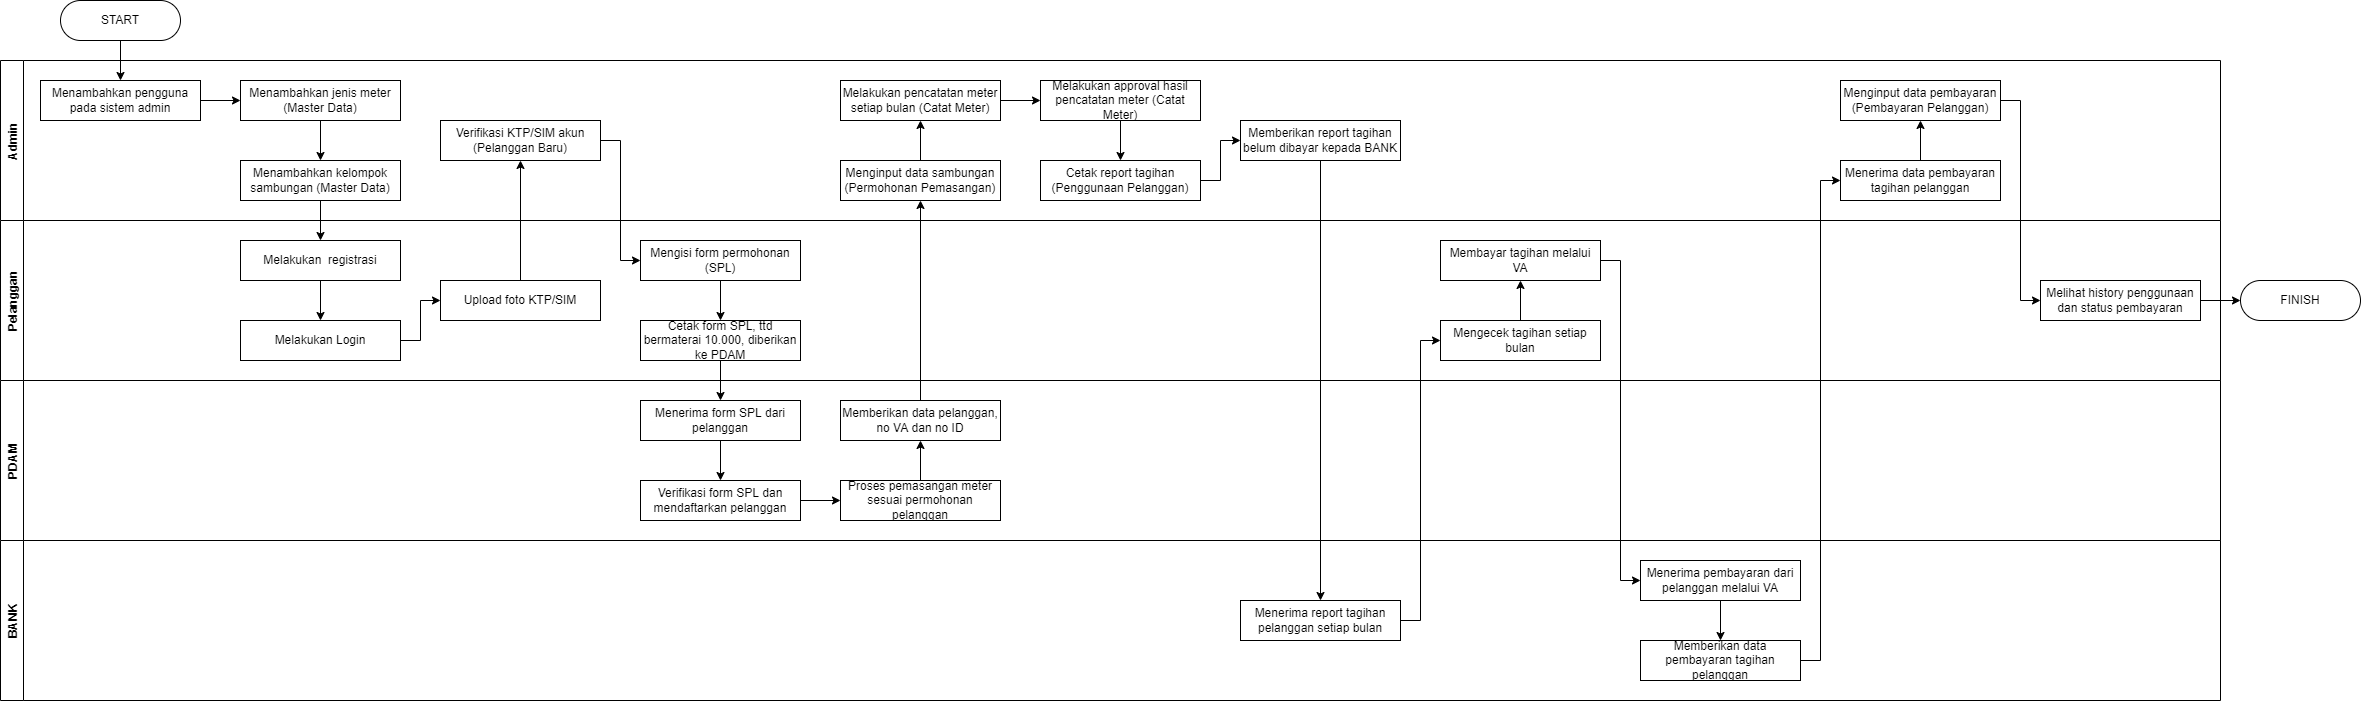

The diagram above was exported from draw.io. Its source (the exported page's mxGraphModel, read from the mxfile embedded in the PNG):
<mxGraphModel dx="1422" dy="790" grid="1" gridSize="10" guides="1" tooltips="1" connect="1" arrows="1" fold="1" page="1" pageScale="1" pageWidth="850" pageHeight="1100" math="0" shadow="0">
  <root>
    <mxCell id="0" />
    <mxCell id="1" parent="0" />
    <mxCell id="X8g9ly3LfjDYSSCcHjso-4" style="edgeStyle=orthogonalEdgeStyle;rounded=0;orthogonalLoop=1;jettySize=auto;html=1;exitX=0.5;exitY=1;exitDx=0;exitDy=0;entryX=0.5;entryY=0;entryDx=0;entryDy=0;" parent="1" source="X8g9ly3LfjDYSSCcHjso-1" target="X8g9ly3LfjDYSSCcHjso-3" edge="1">
      <mxGeometry relative="1" as="geometry" />
    </mxCell>
    <mxCell id="X8g9ly3LfjDYSSCcHjso-1" value="START" style="rounded=1;whiteSpace=wrap;html=1;arcSize=50;" parent="1" vertex="1">
      <mxGeometry x="140" y="80" width="120" height="40" as="geometry" />
    </mxCell>
    <mxCell id="X8g9ly3LfjDYSSCcHjso-2" value="Admin" style="swimlane;horizontal=0;" parent="1" vertex="1">
      <mxGeometry x="80" y="140" width="2220" height="160" as="geometry" />
    </mxCell>
    <mxCell id="X8g9ly3LfjDYSSCcHjso-9" style="edgeStyle=orthogonalEdgeStyle;rounded=0;orthogonalLoop=1;jettySize=auto;html=1;exitX=1;exitY=0.5;exitDx=0;exitDy=0;entryX=0;entryY=0.5;entryDx=0;entryDy=0;" parent="X8g9ly3LfjDYSSCcHjso-2" source="X8g9ly3LfjDYSSCcHjso-3" target="X8g9ly3LfjDYSSCcHjso-5" edge="1">
      <mxGeometry relative="1" as="geometry" />
    </mxCell>
    <mxCell id="X8g9ly3LfjDYSSCcHjso-3" value="Menambahkan pengguna pada sistem admin" style="rounded=0;whiteSpace=wrap;html=1;" parent="X8g9ly3LfjDYSSCcHjso-2" vertex="1">
      <mxGeometry x="40" y="20" width="160" height="40" as="geometry" />
    </mxCell>
    <mxCell id="X8g9ly3LfjDYSSCcHjso-8" style="edgeStyle=orthogonalEdgeStyle;rounded=0;orthogonalLoop=1;jettySize=auto;html=1;exitX=0.5;exitY=1;exitDx=0;exitDy=0;entryX=0.5;entryY=0;entryDx=0;entryDy=0;" parent="X8g9ly3LfjDYSSCcHjso-2" source="X8g9ly3LfjDYSSCcHjso-5" target="X8g9ly3LfjDYSSCcHjso-7" edge="1">
      <mxGeometry relative="1" as="geometry" />
    </mxCell>
    <mxCell id="X8g9ly3LfjDYSSCcHjso-5" value="Menambahkan jenis meter (Master Data)" style="rounded=0;whiteSpace=wrap;html=1;" parent="X8g9ly3LfjDYSSCcHjso-2" vertex="1">
      <mxGeometry x="240" y="20" width="160" height="40" as="geometry" />
    </mxCell>
    <mxCell id="X8g9ly3LfjDYSSCcHjso-7" value="Menambahkan kelompok sambungan (Master Data)" style="rounded=0;whiteSpace=wrap;html=1;" parent="X8g9ly3LfjDYSSCcHjso-2" vertex="1">
      <mxGeometry x="240" y="100" width="160" height="40" as="geometry" />
    </mxCell>
    <mxCell id="X8g9ly3LfjDYSSCcHjso-25" value="Verifikasi KTP/SIM akun&lt;br&gt;(Pelanggan Baru)" style="rounded=0;whiteSpace=wrap;html=1;" parent="X8g9ly3LfjDYSSCcHjso-2" vertex="1">
      <mxGeometry x="440" y="60" width="160" height="40" as="geometry" />
    </mxCell>
    <mxCell id="X8g9ly3LfjDYSSCcHjso-77" style="edgeStyle=orthogonalEdgeStyle;rounded=0;orthogonalLoop=1;jettySize=auto;html=1;exitX=0.5;exitY=0;exitDx=0;exitDy=0;entryX=0.5;entryY=1;entryDx=0;entryDy=0;" parent="X8g9ly3LfjDYSSCcHjso-2" source="X8g9ly3LfjDYSSCcHjso-57" target="X8g9ly3LfjDYSSCcHjso-71" edge="1">
      <mxGeometry relative="1" as="geometry" />
    </mxCell>
    <mxCell id="X8g9ly3LfjDYSSCcHjso-57" value="Menginput data sambungan&lt;br&gt;(Permohonan Pemasangan)" style="rounded=0;whiteSpace=wrap;html=1;" parent="X8g9ly3LfjDYSSCcHjso-2" vertex="1">
      <mxGeometry x="840" y="100" width="160" height="40" as="geometry" />
    </mxCell>
    <mxCell id="X8g9ly3LfjDYSSCcHjso-78" style="edgeStyle=orthogonalEdgeStyle;rounded=0;orthogonalLoop=1;jettySize=auto;html=1;exitX=1;exitY=0.5;exitDx=0;exitDy=0;entryX=0;entryY=0.5;entryDx=0;entryDy=0;" parent="X8g9ly3LfjDYSSCcHjso-2" source="X8g9ly3LfjDYSSCcHjso-71" target="X8g9ly3LfjDYSSCcHjso-73" edge="1">
      <mxGeometry relative="1" as="geometry" />
    </mxCell>
    <mxCell id="X8g9ly3LfjDYSSCcHjso-71" value="Melakukan pencatatan meter setiap bulan (Catat Meter)" style="rounded=0;whiteSpace=wrap;html=1;" parent="X8g9ly3LfjDYSSCcHjso-2" vertex="1">
      <mxGeometry x="840" y="20" width="160" height="40" as="geometry" />
    </mxCell>
    <mxCell id="X8g9ly3LfjDYSSCcHjso-80" style="edgeStyle=orthogonalEdgeStyle;rounded=0;orthogonalLoop=1;jettySize=auto;html=1;exitX=0.5;exitY=1;exitDx=0;exitDy=0;entryX=0.5;entryY=0;entryDx=0;entryDy=0;" parent="X8g9ly3LfjDYSSCcHjso-2" source="X8g9ly3LfjDYSSCcHjso-73" target="X8g9ly3LfjDYSSCcHjso-79" edge="1">
      <mxGeometry relative="1" as="geometry" />
    </mxCell>
    <mxCell id="X8g9ly3LfjDYSSCcHjso-73" value="Melakukan approval hasil pencatatan meter (Catat Meter)" style="rounded=0;whiteSpace=wrap;html=1;" parent="X8g9ly3LfjDYSSCcHjso-2" vertex="1">
      <mxGeometry x="1040" y="20" width="160" height="40" as="geometry" />
    </mxCell>
    <mxCell id="X8g9ly3LfjDYSSCcHjso-82" style="edgeStyle=orthogonalEdgeStyle;rounded=0;orthogonalLoop=1;jettySize=auto;html=1;exitX=1;exitY=0.5;exitDx=0;exitDy=0;entryX=0;entryY=0.5;entryDx=0;entryDy=0;" parent="X8g9ly3LfjDYSSCcHjso-2" source="X8g9ly3LfjDYSSCcHjso-79" target="X8g9ly3LfjDYSSCcHjso-81" edge="1">
      <mxGeometry relative="1" as="geometry" />
    </mxCell>
    <mxCell id="X8g9ly3LfjDYSSCcHjso-79" value="Cetak report tagihan (Penggunaan Pelanggan)" style="rounded=0;whiteSpace=wrap;html=1;" parent="X8g9ly3LfjDYSSCcHjso-2" vertex="1">
      <mxGeometry x="1040" y="100" width="160" height="40" as="geometry" />
    </mxCell>
    <mxCell id="X8g9ly3LfjDYSSCcHjso-81" value="Memberikan report tagihan belum dibayar kepada BANK" style="rounded=0;whiteSpace=wrap;html=1;" parent="X8g9ly3LfjDYSSCcHjso-2" vertex="1">
      <mxGeometry x="1240" y="60" width="160" height="40" as="geometry" />
    </mxCell>
    <mxCell id="X8g9ly3LfjDYSSCcHjso-10" value="Pelanggan" style="swimlane;horizontal=0;" parent="1" vertex="1">
      <mxGeometry x="80" y="300" width="2220" height="160" as="geometry" />
    </mxCell>
    <mxCell id="X8g9ly3LfjDYSSCcHjso-13" style="edgeStyle=orthogonalEdgeStyle;rounded=0;orthogonalLoop=1;jettySize=auto;html=1;exitX=0.5;exitY=1;exitDx=0;exitDy=0;entryX=0.5;entryY=0;entryDx=0;entryDy=0;" parent="X8g9ly3LfjDYSSCcHjso-10" source="X8g9ly3LfjDYSSCcHjso-14" target="X8g9ly3LfjDYSSCcHjso-15" edge="1">
      <mxGeometry relative="1" as="geometry" />
    </mxCell>
    <mxCell id="X8g9ly3LfjDYSSCcHjso-14" value="Melakukan&amp;nbsp; registrasi" style="rounded=0;whiteSpace=wrap;html=1;" parent="X8g9ly3LfjDYSSCcHjso-10" vertex="1">
      <mxGeometry x="240" y="20" width="160" height="40" as="geometry" />
    </mxCell>
    <mxCell id="X8g9ly3LfjDYSSCcHjso-24" style="edgeStyle=orthogonalEdgeStyle;rounded=0;orthogonalLoop=1;jettySize=auto;html=1;exitX=1;exitY=0.5;exitDx=0;exitDy=0;entryX=0;entryY=0.5;entryDx=0;entryDy=0;" parent="X8g9ly3LfjDYSSCcHjso-10" source="X8g9ly3LfjDYSSCcHjso-15" target="X8g9ly3LfjDYSSCcHjso-23" edge="1">
      <mxGeometry relative="1" as="geometry" />
    </mxCell>
    <mxCell id="X8g9ly3LfjDYSSCcHjso-15" value="Melakukan Login" style="rounded=0;whiteSpace=wrap;html=1;" parent="X8g9ly3LfjDYSSCcHjso-10" vertex="1">
      <mxGeometry x="240" y="100" width="160" height="40" as="geometry" />
    </mxCell>
    <mxCell id="X8g9ly3LfjDYSSCcHjso-23" value="Upload foto KTP/SIM" style="rounded=0;whiteSpace=wrap;html=1;" parent="X8g9ly3LfjDYSSCcHjso-10" vertex="1">
      <mxGeometry x="440" y="60" width="160" height="40" as="geometry" />
    </mxCell>
    <mxCell id="X8g9ly3LfjDYSSCcHjso-38" style="edgeStyle=orthogonalEdgeStyle;rounded=0;orthogonalLoop=1;jettySize=auto;html=1;exitX=0.5;exitY=1;exitDx=0;exitDy=0;entryX=0.5;entryY=0;entryDx=0;entryDy=0;" parent="X8g9ly3LfjDYSSCcHjso-10" source="X8g9ly3LfjDYSSCcHjso-27" target="X8g9ly3LfjDYSSCcHjso-29" edge="1">
      <mxGeometry relative="1" as="geometry" />
    </mxCell>
    <mxCell id="X8g9ly3LfjDYSSCcHjso-27" value="Mengisi form permohonan&lt;br&gt;(SPL)" style="rounded=0;whiteSpace=wrap;html=1;" parent="X8g9ly3LfjDYSSCcHjso-10" vertex="1">
      <mxGeometry x="640" y="20" width="160" height="40" as="geometry" />
    </mxCell>
    <mxCell id="X8g9ly3LfjDYSSCcHjso-29" value="Cetak form SPL, ttd bermaterai 10.000, diberikan ke PDAM" style="rounded=0;whiteSpace=wrap;html=1;" parent="X8g9ly3LfjDYSSCcHjso-10" vertex="1">
      <mxGeometry x="640" y="100" width="160" height="40" as="geometry" />
    </mxCell>
    <mxCell id="X8g9ly3LfjDYSSCcHjso-97" style="edgeStyle=orthogonalEdgeStyle;rounded=0;orthogonalLoop=1;jettySize=auto;html=1;exitX=0.5;exitY=0;exitDx=0;exitDy=0;entryX=0.5;entryY=1;entryDx=0;entryDy=0;" parent="X8g9ly3LfjDYSSCcHjso-10" source="X8g9ly3LfjDYSSCcHjso-94" target="X8g9ly3LfjDYSSCcHjso-96" edge="1">
      <mxGeometry relative="1" as="geometry" />
    </mxCell>
    <mxCell id="X8g9ly3LfjDYSSCcHjso-94" value="Mengecek tagihan setiap bulan" style="rounded=0;whiteSpace=wrap;html=1;" parent="X8g9ly3LfjDYSSCcHjso-10" vertex="1">
      <mxGeometry x="1440" y="100" width="160" height="40" as="geometry" />
    </mxCell>
    <mxCell id="X8g9ly3LfjDYSSCcHjso-96" value="Membayar tagihan melalui VA" style="rounded=0;whiteSpace=wrap;html=1;" parent="X8g9ly3LfjDYSSCcHjso-10" vertex="1">
      <mxGeometry x="1440" y="20" width="160" height="40" as="geometry" />
    </mxCell>
    <mxCell id="X8g9ly3LfjDYSSCcHjso-16" style="edgeStyle=orthogonalEdgeStyle;rounded=0;orthogonalLoop=1;jettySize=auto;html=1;exitX=0.5;exitY=1;exitDx=0;exitDy=0;entryX=0.5;entryY=0;entryDx=0;entryDy=0;" parent="1" source="X8g9ly3LfjDYSSCcHjso-7" target="X8g9ly3LfjDYSSCcHjso-14" edge="1">
      <mxGeometry relative="1" as="geometry" />
    </mxCell>
    <mxCell id="X8g9ly3LfjDYSSCcHjso-26" style="edgeStyle=orthogonalEdgeStyle;rounded=0;orthogonalLoop=1;jettySize=auto;html=1;exitX=0.5;exitY=0;exitDx=0;exitDy=0;entryX=0.5;entryY=1;entryDx=0;entryDy=0;" parent="1" source="X8g9ly3LfjDYSSCcHjso-23" target="X8g9ly3LfjDYSSCcHjso-25" edge="1">
      <mxGeometry relative="1" as="geometry" />
    </mxCell>
    <mxCell id="X8g9ly3LfjDYSSCcHjso-28" style="edgeStyle=orthogonalEdgeStyle;rounded=0;orthogonalLoop=1;jettySize=auto;html=1;exitX=1;exitY=0.5;exitDx=0;exitDy=0;entryX=0;entryY=0.5;entryDx=0;entryDy=0;" parent="1" source="X8g9ly3LfjDYSSCcHjso-25" target="X8g9ly3LfjDYSSCcHjso-27" edge="1">
      <mxGeometry relative="1" as="geometry" />
    </mxCell>
    <mxCell id="X8g9ly3LfjDYSSCcHjso-30" value="PDAM" style="swimlane;horizontal=0;" parent="1" vertex="1">
      <mxGeometry x="80" y="460" width="2220" height="160" as="geometry" />
    </mxCell>
    <mxCell id="X8g9ly3LfjDYSSCcHjso-40" style="edgeStyle=orthogonalEdgeStyle;rounded=0;orthogonalLoop=1;jettySize=auto;html=1;exitX=0.5;exitY=1;exitDx=0;exitDy=0;entryX=0.5;entryY=0;entryDx=0;entryDy=0;" parent="X8g9ly3LfjDYSSCcHjso-30" source="X8g9ly3LfjDYSSCcHjso-36" target="X8g9ly3LfjDYSSCcHjso-37" edge="1">
      <mxGeometry relative="1" as="geometry" />
    </mxCell>
    <mxCell id="X8g9ly3LfjDYSSCcHjso-36" value="Menerima form SPL dari pelanggan" style="rounded=0;whiteSpace=wrap;html=1;" parent="X8g9ly3LfjDYSSCcHjso-30" vertex="1">
      <mxGeometry x="640" y="20" width="160" height="40" as="geometry" />
    </mxCell>
    <mxCell id="X8g9ly3LfjDYSSCcHjso-60" style="edgeStyle=orthogonalEdgeStyle;rounded=0;orthogonalLoop=1;jettySize=auto;html=1;exitX=1;exitY=0.5;exitDx=0;exitDy=0;entryX=0;entryY=0.5;entryDx=0;entryDy=0;" parent="X8g9ly3LfjDYSSCcHjso-30" source="X8g9ly3LfjDYSSCcHjso-37" target="X8g9ly3LfjDYSSCcHjso-69" edge="1">
      <mxGeometry relative="1" as="geometry" />
    </mxCell>
    <mxCell id="X8g9ly3LfjDYSSCcHjso-37" value="Verifikasi form SPL dan mendaftarkan pelanggan" style="rounded=0;whiteSpace=wrap;html=1;" parent="X8g9ly3LfjDYSSCcHjso-30" vertex="1">
      <mxGeometry x="640" y="100" width="160" height="40" as="geometry" />
    </mxCell>
    <mxCell id="X8g9ly3LfjDYSSCcHjso-58" value="Memberikan data pelanggan,&lt;br&gt;no VA dan no ID" style="rounded=0;whiteSpace=wrap;html=1;" parent="X8g9ly3LfjDYSSCcHjso-30" vertex="1">
      <mxGeometry x="840" y="20" width="160" height="40" as="geometry" />
    </mxCell>
    <mxCell id="X8g9ly3LfjDYSSCcHjso-75" style="edgeStyle=orthogonalEdgeStyle;rounded=0;orthogonalLoop=1;jettySize=auto;html=1;exitX=0.5;exitY=0;exitDx=0;exitDy=0;entryX=0.5;entryY=1;entryDx=0;entryDy=0;" parent="X8g9ly3LfjDYSSCcHjso-30" source="X8g9ly3LfjDYSSCcHjso-69" target="X8g9ly3LfjDYSSCcHjso-58" edge="1">
      <mxGeometry relative="1" as="geometry" />
    </mxCell>
    <mxCell id="X8g9ly3LfjDYSSCcHjso-69" value="Proses pemasangan meter&lt;br&gt;sesuai permohonan pelanggan" style="rounded=0;whiteSpace=wrap;html=1;" parent="X8g9ly3LfjDYSSCcHjso-30" vertex="1">
      <mxGeometry x="840" y="100" width="160" height="40" as="geometry" />
    </mxCell>
    <mxCell id="X8g9ly3LfjDYSSCcHjso-39" style="edgeStyle=orthogonalEdgeStyle;rounded=0;orthogonalLoop=1;jettySize=auto;html=1;exitX=0.5;exitY=1;exitDx=0;exitDy=0;entryX=0.5;entryY=0;entryDx=0;entryDy=0;" parent="1" source="X8g9ly3LfjDYSSCcHjso-29" target="X8g9ly3LfjDYSSCcHjso-36" edge="1">
      <mxGeometry relative="1" as="geometry" />
    </mxCell>
    <mxCell id="X8g9ly3LfjDYSSCcHjso-76" style="edgeStyle=orthogonalEdgeStyle;rounded=0;orthogonalLoop=1;jettySize=auto;html=1;exitX=0.5;exitY=0;exitDx=0;exitDy=0;entryX=0.5;entryY=1;entryDx=0;entryDy=0;" parent="1" source="X8g9ly3LfjDYSSCcHjso-58" target="X8g9ly3LfjDYSSCcHjso-57" edge="1">
      <mxGeometry relative="1" as="geometry" />
    </mxCell>
    <mxCell id="X8g9ly3LfjDYSSCcHjso-83" value="BANK" style="swimlane;horizontal=0;" parent="1" vertex="1">
      <mxGeometry x="80" y="620" width="2220" height="160" as="geometry" />
    </mxCell>
    <mxCell id="X8g9ly3LfjDYSSCcHjso-91" value="Menerima report tagihan pelanggan setiap bulan" style="rounded=0;whiteSpace=wrap;html=1;" parent="X8g9ly3LfjDYSSCcHjso-83" vertex="1">
      <mxGeometry x="1240" y="60" width="160" height="40" as="geometry" />
    </mxCell>
    <mxCell id="_PpqvgxUi24ZIF-v6227-2" style="edgeStyle=orthogonalEdgeStyle;rounded=0;orthogonalLoop=1;jettySize=auto;html=1;exitX=0.5;exitY=1;exitDx=0;exitDy=0;entryX=0.5;entryY=0;entryDx=0;entryDy=0;" edge="1" parent="X8g9ly3LfjDYSSCcHjso-83" source="X8g9ly3LfjDYSSCcHjso-98" target="_PpqvgxUi24ZIF-v6227-1">
      <mxGeometry relative="1" as="geometry" />
    </mxCell>
    <mxCell id="X8g9ly3LfjDYSSCcHjso-98" value="Menerima pembayaran dari pelanggan melalui VA" style="rounded=0;whiteSpace=wrap;html=1;" parent="X8g9ly3LfjDYSSCcHjso-83" vertex="1">
      <mxGeometry x="1640" y="20" width="160" height="40" as="geometry" />
    </mxCell>
    <mxCell id="_PpqvgxUi24ZIF-v6227-1" value="Memberikan data pembayaran tagihan pelanggan" style="rounded=0;whiteSpace=wrap;html=1;" vertex="1" parent="X8g9ly3LfjDYSSCcHjso-83">
      <mxGeometry x="1640" y="100" width="160" height="40" as="geometry" />
    </mxCell>
    <mxCell id="X8g9ly3LfjDYSSCcHjso-92" style="edgeStyle=orthogonalEdgeStyle;rounded=0;orthogonalLoop=1;jettySize=auto;html=1;exitX=0.5;exitY=1;exitDx=0;exitDy=0;entryX=0.5;entryY=0;entryDx=0;entryDy=0;" parent="1" source="X8g9ly3LfjDYSSCcHjso-81" target="X8g9ly3LfjDYSSCcHjso-91" edge="1">
      <mxGeometry relative="1" as="geometry" />
    </mxCell>
    <mxCell id="X8g9ly3LfjDYSSCcHjso-95" style="edgeStyle=orthogonalEdgeStyle;rounded=0;orthogonalLoop=1;jettySize=auto;html=1;exitX=1;exitY=0.5;exitDx=0;exitDy=0;entryX=0;entryY=0.5;entryDx=0;entryDy=0;" parent="1" source="X8g9ly3LfjDYSSCcHjso-91" target="X8g9ly3LfjDYSSCcHjso-94" edge="1">
      <mxGeometry relative="1" as="geometry" />
    </mxCell>
    <mxCell id="X8g9ly3LfjDYSSCcHjso-99" style="edgeStyle=orthogonalEdgeStyle;rounded=0;orthogonalLoop=1;jettySize=auto;html=1;exitX=1;exitY=0.5;exitDx=0;exitDy=0;entryX=0;entryY=0.5;entryDx=0;entryDy=0;" parent="1" source="X8g9ly3LfjDYSSCcHjso-96" target="X8g9ly3LfjDYSSCcHjso-98" edge="1">
      <mxGeometry relative="1" as="geometry" />
    </mxCell>
    <mxCell id="_PpqvgxUi24ZIF-v6227-6" style="edgeStyle=orthogonalEdgeStyle;rounded=0;orthogonalLoop=1;jettySize=auto;html=1;exitX=0.5;exitY=0;exitDx=0;exitDy=0;entryX=0.5;entryY=1;entryDx=0;entryDy=0;" edge="1" parent="1" source="_PpqvgxUi24ZIF-v6227-3" target="_PpqvgxUi24ZIF-v6227-5">
      <mxGeometry relative="1" as="geometry" />
    </mxCell>
    <mxCell id="_PpqvgxUi24ZIF-v6227-3" value="Menerima data pembayaran tagihan pelanggan" style="rounded=0;whiteSpace=wrap;html=1;" vertex="1" parent="1">
      <mxGeometry x="1920" y="240" width="160" height="40" as="geometry" />
    </mxCell>
    <mxCell id="_PpqvgxUi24ZIF-v6227-4" style="edgeStyle=orthogonalEdgeStyle;rounded=0;orthogonalLoop=1;jettySize=auto;html=1;exitX=1;exitY=0.5;exitDx=0;exitDy=0;entryX=0;entryY=0.5;entryDx=0;entryDy=0;" edge="1" parent="1" source="_PpqvgxUi24ZIF-v6227-1" target="_PpqvgxUi24ZIF-v6227-3">
      <mxGeometry relative="1" as="geometry" />
    </mxCell>
    <mxCell id="_PpqvgxUi24ZIF-v6227-8" style="edgeStyle=orthogonalEdgeStyle;rounded=0;orthogonalLoop=1;jettySize=auto;html=1;exitX=1;exitY=0.5;exitDx=0;exitDy=0;entryX=0;entryY=0.5;entryDx=0;entryDy=0;" edge="1" parent="1" source="_PpqvgxUi24ZIF-v6227-5" target="_PpqvgxUi24ZIF-v6227-7">
      <mxGeometry relative="1" as="geometry" />
    </mxCell>
    <mxCell id="_PpqvgxUi24ZIF-v6227-5" value="Menginput data pembayaran&lt;br&gt;(Pembayaran Pelanggan)" style="rounded=0;whiteSpace=wrap;html=1;" vertex="1" parent="1">
      <mxGeometry x="1920" y="160" width="160" height="40" as="geometry" />
    </mxCell>
    <mxCell id="_PpqvgxUi24ZIF-v6227-10" style="edgeStyle=orthogonalEdgeStyle;rounded=0;orthogonalLoop=1;jettySize=auto;html=1;exitX=1;exitY=0.5;exitDx=0;exitDy=0;entryX=0;entryY=0.5;entryDx=0;entryDy=0;" edge="1" parent="1" source="_PpqvgxUi24ZIF-v6227-7" target="_PpqvgxUi24ZIF-v6227-9">
      <mxGeometry relative="1" as="geometry" />
    </mxCell>
    <mxCell id="_PpqvgxUi24ZIF-v6227-7" value="Melihat history penggunaan&lt;br&gt;dan status pembayaran" style="rounded=0;whiteSpace=wrap;html=1;" vertex="1" parent="1">
      <mxGeometry x="2120" y="360" width="160" height="40" as="geometry" />
    </mxCell>
    <mxCell id="_PpqvgxUi24ZIF-v6227-9" value="FINISH" style="rounded=1;whiteSpace=wrap;html=1;arcSize=50;" vertex="1" parent="1">
      <mxGeometry x="2320" y="360" width="120" height="40" as="geometry" />
    </mxCell>
  </root>
</mxGraphModel>